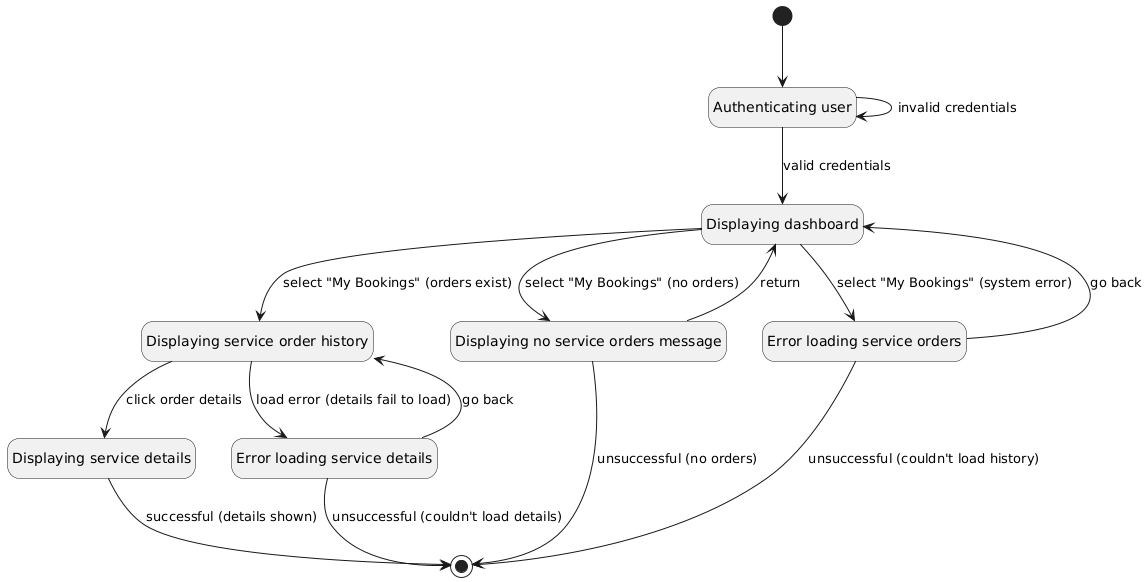

The diagram above was rendered by PlantUML. Its source (embedded in the PNG):
@startuml
hide empty description

state "Authenticating user" as Login
state "Displaying dashboard" as Dashboard
state "Displaying service order history" as History
state "Displaying no service orders message" as NoServices
state "Error loading service orders" as HistoryError
state "Displaying service details" as Service
state "Error loading service details" as ServiceError

[*] --> Login
Login --> Dashboard : valid credentials
Login --> Login : invalid credentials

Dashboard --> History : select "My Bookings" (orders exist)
Dashboard --> NoServices : select "My Bookings" (no orders)
Dashboard --> HistoryError : select "My Bookings" (system error)

NoServices --> Dashboard : return
NoServices --> [*] : unsuccessful (no orders)

History --> Service : click order details
History --> ServiceError : load error (details fail to load)

HistoryError --> Dashboard : go back
HistoryError --> [*] : unsuccessful (couldn't load history)

Service --> [*] : successful (details shown)

ServiceError --> History : go back
ServiceError --> [*] : unsuccessful (couldn't load details)
@enduml